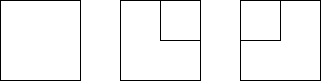

The diagram above was exported from draw.io. Its source (the exported page's mxGraphModel, read from the mxfile embedded in the PNG):
<mxGraphModel dx="1332" dy="690" grid="1" gridSize="10" guides="1" tooltips="1" connect="1" arrows="1" fold="1" page="1" pageScale="1" pageWidth="827" pageHeight="1169" math="0" shadow="0">
  <root>
    <mxCell id="0" />
    <mxCell id="1" parent="0" />
    <mxCell id="2" value="" style="rounded=0;whiteSpace=wrap;html=1;" vertex="1" parent="1">
      <mxGeometry x="80" y="80" width="80" height="80" as="geometry" />
    </mxCell>
    <mxCell id="3" value="" style="rounded=0;whiteSpace=wrap;html=1;" vertex="1" parent="1">
      <mxGeometry x="200" y="80" width="80" height="80" as="geometry" />
    </mxCell>
    <mxCell id="4" value="" style="rounded=0;whiteSpace=wrap;html=1;" vertex="1" parent="1">
      <mxGeometry x="320" y="80" width="80" height="80" as="geometry" />
    </mxCell>
    <mxCell id="5" value="" style="rounded=0;whiteSpace=wrap;html=1;" vertex="1" parent="1">
      <mxGeometry x="240" y="80" width="40" height="40" as="geometry" />
    </mxCell>
    <mxCell id="6" value="" style="rounded=0;whiteSpace=wrap;html=1;" vertex="1" parent="1">
      <mxGeometry x="320" y="80" width="40" height="40" as="geometry" />
    </mxCell>
  </root>
</mxGraphModel>